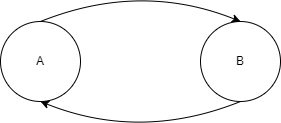

The diagram above was exported from draw.io. Its source (the exported page's mxGraphModel, read from the mxfile embedded in the PNG):
<mxGraphModel dx="780" dy="542" grid="1" gridSize="10" guides="1" tooltips="1" connect="1" arrows="1" fold="1" page="1" pageScale="1" pageWidth="827" pageHeight="1169" math="0" shadow="0">
  <root>
    <mxCell id="0" />
    <mxCell id="1" parent="0" />
    <mxCell id="wq3t0KZWdyjbabGZc_Ag-1" value="A" style="ellipse;whiteSpace=wrap;html=1;aspect=fixed;" vertex="1" parent="1">
      <mxGeometry x="200" y="280" width="80" height="80" as="geometry" />
    </mxCell>
    <mxCell id="wq3t0KZWdyjbabGZc_Ag-2" value="B" style="ellipse;whiteSpace=wrap;html=1;aspect=fixed;" vertex="1" parent="1">
      <mxGeometry x="400" y="280" width="80" height="80" as="geometry" />
    </mxCell>
    <mxCell id="wq3t0KZWdyjbabGZc_Ag-3" value="" style="endArrow=classic;html=1;exitX=0.5;exitY=0;exitDx=0;exitDy=0;entryX=0.5;entryY=0;entryDx=0;entryDy=0;curved=1;" edge="1" parent="1" source="wq3t0KZWdyjbabGZc_Ag-1" target="wq3t0KZWdyjbabGZc_Ag-2">
      <mxGeometry width="50" height="50" relative="1" as="geometry">
        <mxPoint x="380" y="310" as="sourcePoint" />
        <mxPoint x="430" y="260" as="targetPoint" />
        <Array as="points">
          <mxPoint x="340" y="240" />
        </Array>
      </mxGeometry>
    </mxCell>
    <mxCell id="wq3t0KZWdyjbabGZc_Ag-4" value="" style="endArrow=classic;html=1;exitX=0.5;exitY=1;exitDx=0;exitDy=0;entryX=0.5;entryY=1;entryDx=0;entryDy=0;curved=1;" edge="1" parent="1" source="wq3t0KZWdyjbabGZc_Ag-2" target="wq3t0KZWdyjbabGZc_Ag-1">
      <mxGeometry width="50" height="50" relative="1" as="geometry">
        <mxPoint x="450" y="420" as="sourcePoint" />
        <mxPoint x="650" y="420" as="targetPoint" />
        <Array as="points">
          <mxPoint x="340" y="400" />
        </Array>
      </mxGeometry>
    </mxCell>
  </root>
</mxGraphModel>